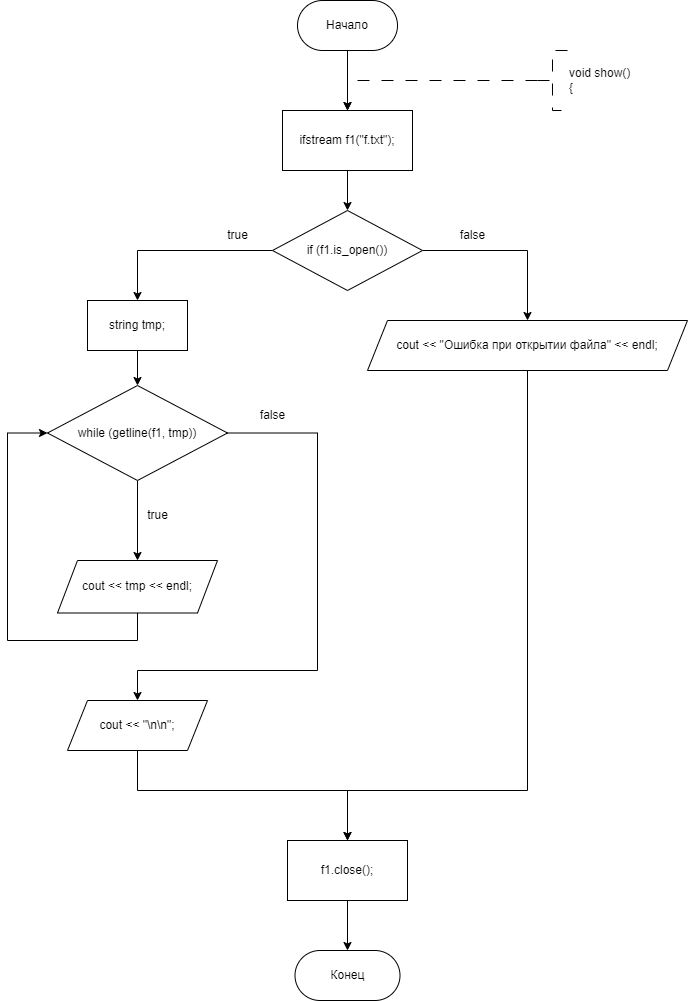

The diagram above was exported from draw.io. Its source (the exported page's mxGraphModel, read from the mxfile embedded in the PNG):
<mxGraphModel dx="1836" dy="669" grid="1" gridSize="10" guides="1" tooltips="1" connect="1" arrows="1" fold="1" page="1" pageScale="1" pageWidth="827" pageHeight="1169" math="0" shadow="0">
  <root>
    <mxCell id="WIyWlLk6GJQsqaUBKTNV-0" />
    <mxCell id="WIyWlLk6GJQsqaUBKTNV-1" parent="WIyWlLk6GJQsqaUBKTNV-0" />
    <mxCell id="F4Kezuew7jyr7_PBdKKM-0" value="" style="edgeStyle=orthogonalEdgeStyle;rounded=0;orthogonalLoop=1;jettySize=auto;html=1;entryX=0.5;entryY=0;entryDx=0;entryDy=0;" edge="1" parent="WIyWlLk6GJQsqaUBKTNV-1" source="F4Kezuew7jyr7_PBdKKM-1" target="F4Kezuew7jyr7_PBdKKM-21">
      <mxGeometry relative="1" as="geometry">
        <mxPoint x="330" y="300" as="targetPoint" />
      </mxGeometry>
    </mxCell>
    <mxCell id="F4Kezuew7jyr7_PBdKKM-1" value="Начало" style="rounded=1;whiteSpace=wrap;html=1;arcSize=50;" vertex="1" parent="WIyWlLk6GJQsqaUBKTNV-1">
      <mxGeometry x="280" y="190" width="100" height="50" as="geometry" />
    </mxCell>
    <mxCell id="F4Kezuew7jyr7_PBdKKM-2" value="" style="edgeStyle=orthogonalEdgeStyle;rounded=0;orthogonalLoop=1;jettySize=auto;html=1;strokeWidth=1;dashed=1;dashPattern=12 12;entryX=0.5;entryY=0;entryDx=0;entryDy=0;" edge="1" parent="WIyWlLk6GJQsqaUBKTNV-1" source="F4Kezuew7jyr7_PBdKKM-3" target="F4Kezuew7jyr7_PBdKKM-21">
      <mxGeometry relative="1" as="geometry">
        <Array as="points">
          <mxPoint x="330" y="270" />
        </Array>
        <mxPoint x="330" y="300" as="targetPoint" />
      </mxGeometry>
    </mxCell>
    <mxCell id="F4Kezuew7jyr7_PBdKKM-3" value="&lt;div&gt;void show()&lt;/div&gt;&lt;div&gt;{&lt;/div&gt;" style="strokeWidth=1;html=1;shape=mxgraph.flowchart.annotation_2;align=left;labelPosition=right;pointerEvents=1;dashed=1;dashPattern=12 12;" vertex="1" parent="WIyWlLk6GJQsqaUBKTNV-1">
      <mxGeometry x="520" y="240" width="30" height="60" as="geometry" />
    </mxCell>
    <mxCell id="F4Kezuew7jyr7_PBdKKM-4" value="Конец" style="rounded=1;whiteSpace=wrap;html=1;arcSize=50;" vertex="1" parent="WIyWlLk6GJQsqaUBKTNV-1">
      <mxGeometry x="277.5" y="1140" width="105" height="50" as="geometry" />
    </mxCell>
    <mxCell id="F4Kezuew7jyr7_PBdKKM-23" value="" style="edgeStyle=orthogonalEdgeStyle;rounded=0;orthogonalLoop=1;jettySize=auto;html=1;" edge="1" parent="WIyWlLk6GJQsqaUBKTNV-1" source="F4Kezuew7jyr7_PBdKKM-21" target="F4Kezuew7jyr7_PBdKKM-22">
      <mxGeometry relative="1" as="geometry" />
    </mxCell>
    <mxCell id="F4Kezuew7jyr7_PBdKKM-21" value="ifstream f1(&quot;f.txt&quot;);" style="whiteSpace=wrap;html=1;" vertex="1" parent="WIyWlLk6GJQsqaUBKTNV-1">
      <mxGeometry x="265" y="300" width="130" height="60" as="geometry" />
    </mxCell>
    <mxCell id="F4Kezuew7jyr7_PBdKKM-25" style="edgeStyle=orthogonalEdgeStyle;rounded=0;orthogonalLoop=1;jettySize=auto;html=1;exitX=0;exitY=0.5;exitDx=0;exitDy=0;entryX=0.5;entryY=0;entryDx=0;entryDy=0;" edge="1" parent="WIyWlLk6GJQsqaUBKTNV-1" source="F4Kezuew7jyr7_PBdKKM-22" target="F4Kezuew7jyr7_PBdKKM-24">
      <mxGeometry relative="1" as="geometry" />
    </mxCell>
    <mxCell id="F4Kezuew7jyr7_PBdKKM-39" style="edgeStyle=orthogonalEdgeStyle;rounded=0;orthogonalLoop=1;jettySize=auto;html=1;exitX=1;exitY=0.5;exitDx=0;exitDy=0;entryX=0.5;entryY=0;entryDx=0;entryDy=0;" edge="1" parent="WIyWlLk6GJQsqaUBKTNV-1" source="F4Kezuew7jyr7_PBdKKM-22" target="F4Kezuew7jyr7_PBdKKM-38">
      <mxGeometry relative="1" as="geometry" />
    </mxCell>
    <mxCell id="F4Kezuew7jyr7_PBdKKM-22" value="if (f1.is_open())" style="rhombus;whiteSpace=wrap;html=1;" vertex="1" parent="WIyWlLk6GJQsqaUBKTNV-1">
      <mxGeometry x="255" y="400" width="150" height="80" as="geometry" />
    </mxCell>
    <mxCell id="F4Kezuew7jyr7_PBdKKM-30" value="" style="edgeStyle=orthogonalEdgeStyle;rounded=0;orthogonalLoop=1;jettySize=auto;html=1;" edge="1" parent="WIyWlLk6GJQsqaUBKTNV-1" source="F4Kezuew7jyr7_PBdKKM-24" target="F4Kezuew7jyr7_PBdKKM-29">
      <mxGeometry relative="1" as="geometry" />
    </mxCell>
    <mxCell id="F4Kezuew7jyr7_PBdKKM-24" value="string tmp;" style="whiteSpace=wrap;html=1;" vertex="1" parent="WIyWlLk6GJQsqaUBKTNV-1">
      <mxGeometry x="70" y="490" width="100" height="50" as="geometry" />
    </mxCell>
    <mxCell id="F4Kezuew7jyr7_PBdKKM-26" value="true" style="text;html=1;align=center;verticalAlign=middle;resizable=0;points=[];autosize=1;strokeColor=none;fillColor=none;" vertex="1" parent="WIyWlLk6GJQsqaUBKTNV-1">
      <mxGeometry x="200" y="410" width="40" height="30" as="geometry" />
    </mxCell>
    <mxCell id="F4Kezuew7jyr7_PBdKKM-28" value="false" style="text;html=1;align=center;verticalAlign=middle;resizable=0;points=[];autosize=1;strokeColor=none;fillColor=none;" vertex="1" parent="WIyWlLk6GJQsqaUBKTNV-1">
      <mxGeometry x="430" y="410" width="50" height="30" as="geometry" />
    </mxCell>
    <mxCell id="F4Kezuew7jyr7_PBdKKM-32" value="" style="edgeStyle=orthogonalEdgeStyle;rounded=0;orthogonalLoop=1;jettySize=auto;html=1;" edge="1" parent="WIyWlLk6GJQsqaUBKTNV-1" source="F4Kezuew7jyr7_PBdKKM-29" target="F4Kezuew7jyr7_PBdKKM-31">
      <mxGeometry relative="1" as="geometry" />
    </mxCell>
    <mxCell id="F4Kezuew7jyr7_PBdKKM-37" style="edgeStyle=orthogonalEdgeStyle;rounded=0;orthogonalLoop=1;jettySize=auto;html=1;exitX=1;exitY=0.5;exitDx=0;exitDy=0;entryX=0.5;entryY=0;entryDx=0;entryDy=0;" edge="1" parent="WIyWlLk6GJQsqaUBKTNV-1" source="F4Kezuew7jyr7_PBdKKM-29" target="F4Kezuew7jyr7_PBdKKM-36">
      <mxGeometry relative="1" as="geometry">
        <Array as="points">
          <mxPoint x="300" y="623" />
          <mxPoint x="300" y="860" />
          <mxPoint x="120" y="860" />
        </Array>
      </mxGeometry>
    </mxCell>
    <mxCell id="F4Kezuew7jyr7_PBdKKM-29" value="while (getline(f1, tmp))" style="rhombus;whiteSpace=wrap;html=1;" vertex="1" parent="WIyWlLk6GJQsqaUBKTNV-1">
      <mxGeometry x="30" y="575" width="180" height="95" as="geometry" />
    </mxCell>
    <mxCell id="F4Kezuew7jyr7_PBdKKM-35" style="edgeStyle=orthogonalEdgeStyle;rounded=0;orthogonalLoop=1;jettySize=auto;html=1;exitX=0.5;exitY=1;exitDx=0;exitDy=0;entryX=0;entryY=0.5;entryDx=0;entryDy=0;" edge="1" parent="WIyWlLk6GJQsqaUBKTNV-1" source="F4Kezuew7jyr7_PBdKKM-31" target="F4Kezuew7jyr7_PBdKKM-29">
      <mxGeometry relative="1" as="geometry">
        <Array as="points">
          <mxPoint x="120" y="830" />
          <mxPoint x="-10" y="830" />
          <mxPoint x="-10" y="623" />
        </Array>
      </mxGeometry>
    </mxCell>
    <mxCell id="F4Kezuew7jyr7_PBdKKM-31" value="cout &lt;&lt; tmp &lt;&lt; endl;" style="shape=parallelogram;perimeter=parallelogramPerimeter;whiteSpace=wrap;html=1;fixedSize=1;" vertex="1" parent="WIyWlLk6GJQsqaUBKTNV-1">
      <mxGeometry x="40" y="750" width="160" height="52.5" as="geometry" />
    </mxCell>
    <mxCell id="F4Kezuew7jyr7_PBdKKM-33" value="true" style="text;html=1;align=center;verticalAlign=middle;resizable=0;points=[];autosize=1;strokeColor=none;fillColor=none;" vertex="1" parent="WIyWlLk6GJQsqaUBKTNV-1">
      <mxGeometry x="120" y="690" width="40" height="30" as="geometry" />
    </mxCell>
    <mxCell id="F4Kezuew7jyr7_PBdKKM-34" value="false" style="text;html=1;align=center;verticalAlign=middle;resizable=0;points=[];autosize=1;strokeColor=none;fillColor=none;" vertex="1" parent="WIyWlLk6GJQsqaUBKTNV-1">
      <mxGeometry x="230" y="590" width="50" height="30" as="geometry" />
    </mxCell>
    <mxCell id="F4Kezuew7jyr7_PBdKKM-41" style="edgeStyle=orthogonalEdgeStyle;rounded=0;orthogonalLoop=1;jettySize=auto;html=1;exitX=0.5;exitY=1;exitDx=0;exitDy=0;entryX=0.5;entryY=0;entryDx=0;entryDy=0;" edge="1" parent="WIyWlLk6GJQsqaUBKTNV-1" source="F4Kezuew7jyr7_PBdKKM-36" target="F4Kezuew7jyr7_PBdKKM-40">
      <mxGeometry relative="1" as="geometry">
        <mxPoint x="320" y="980" as="targetPoint" />
        <Array as="points">
          <mxPoint x="120" y="980" />
          <mxPoint x="330" y="980" />
        </Array>
      </mxGeometry>
    </mxCell>
    <mxCell id="F4Kezuew7jyr7_PBdKKM-36" value="cout &amp;lt;&amp;lt; &quot;\n\n&quot;;" style="shape=parallelogram;perimeter=parallelogramPerimeter;whiteSpace=wrap;html=1;fixedSize=1;" vertex="1" parent="WIyWlLk6GJQsqaUBKTNV-1">
      <mxGeometry x="50" y="890" width="140" height="50" as="geometry" />
    </mxCell>
    <mxCell id="F4Kezuew7jyr7_PBdKKM-42" style="edgeStyle=orthogonalEdgeStyle;rounded=0;orthogonalLoop=1;jettySize=auto;html=1;exitX=0.5;exitY=1;exitDx=0;exitDy=0;entryX=0.5;entryY=0;entryDx=0;entryDy=0;" edge="1" parent="WIyWlLk6GJQsqaUBKTNV-1" source="F4Kezuew7jyr7_PBdKKM-38" target="F4Kezuew7jyr7_PBdKKM-40">
      <mxGeometry relative="1" as="geometry">
        <Array as="points">
          <mxPoint x="510" y="980" />
          <mxPoint x="330" y="980" />
        </Array>
      </mxGeometry>
    </mxCell>
    <mxCell id="F4Kezuew7jyr7_PBdKKM-38" value="cout &amp;lt;&amp;lt; &quot;Ошибка при открытии файла&quot; &amp;lt;&amp;lt; endl;" style="shape=parallelogram;perimeter=parallelogramPerimeter;whiteSpace=wrap;html=1;fixedSize=1;" vertex="1" parent="WIyWlLk6GJQsqaUBKTNV-1">
      <mxGeometry x="350" y="510" width="320" height="50" as="geometry" />
    </mxCell>
    <mxCell id="F4Kezuew7jyr7_PBdKKM-43" value="" style="edgeStyle=orthogonalEdgeStyle;rounded=0;orthogonalLoop=1;jettySize=auto;html=1;" edge="1" parent="WIyWlLk6GJQsqaUBKTNV-1" source="F4Kezuew7jyr7_PBdKKM-40" target="F4Kezuew7jyr7_PBdKKM-4">
      <mxGeometry relative="1" as="geometry" />
    </mxCell>
    <mxCell id="F4Kezuew7jyr7_PBdKKM-40" value="f1.close();" style="whiteSpace=wrap;html=1;" vertex="1" parent="WIyWlLk6GJQsqaUBKTNV-1">
      <mxGeometry x="270" y="1030" width="120" height="60" as="geometry" />
    </mxCell>
  </root>
</mxGraphModel>